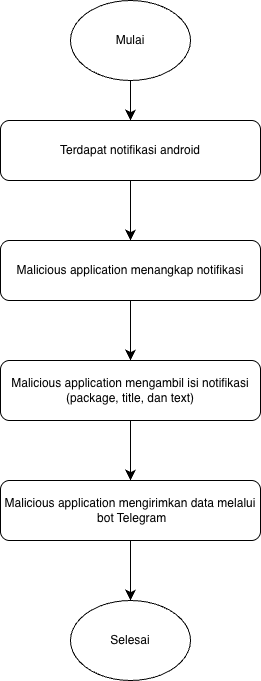

The diagram above was exported from draw.io. Its source (the exported page's mxGraphModel, read from the mxfile embedded in the PNG):
<mxGraphModel dx="1455" dy="779" grid="1" gridSize="10" guides="1" tooltips="1" connect="1" arrows="1" fold="1" page="1" pageScale="1" pageWidth="827" pageHeight="1169" math="0" shadow="0">
  <root>
    <mxCell id="0" />
    <mxCell id="1" parent="0" />
    <mxCell id="GcTnvtjCmVW-dUob82xh-5" edge="1" parent="1" source="GcTnvtjCmVW-dUob82xh-1" style="edgeStyle=none;curved=1;rounded=0;orthogonalLoop=1;jettySize=auto;html=1;exitX=0.5;exitY=1;exitDx=0;exitDy=0;entryX=0.5;entryY=0;entryDx=0;entryDy=0;fontSize=12;startSize=8;endSize=8;" target="GcTnvtjCmVW-dUob82xh-3">
      <mxGeometry relative="1" as="geometry" />
    </mxCell>
    <mxCell id="GcTnvtjCmVW-dUob82xh-1" parent="1" style="ellipse;whiteSpace=wrap;html=1;" value="" vertex="1">
      <mxGeometry height="80" width="120" x="250" y="40" as="geometry" />
    </mxCell>
    <mxCell id="GcTnvtjCmVW-dUob82xh-2" parent="1" style="text;html=1;whiteSpace=wrap;strokeColor=none;fillColor=none;align=center;verticalAlign=middle;rounded=0;" value="Mulai" vertex="1">
      <mxGeometry height="30" width="60" x="280" y="65" as="geometry" />
    </mxCell>
    <mxCell id="GcTnvtjCmVW-dUob82xh-8" edge="1" parent="1" source="GcTnvtjCmVW-dUob82xh-3" style="edgeStyle=none;curved=1;rounded=0;orthogonalLoop=1;jettySize=auto;html=1;exitX=0.5;exitY=1;exitDx=0;exitDy=0;entryX=0.5;entryY=0;entryDx=0;entryDy=0;fontSize=12;startSize=8;endSize=8;" target="GcTnvtjCmVW-dUob82xh-6">
      <mxGeometry relative="1" as="geometry" />
    </mxCell>
    <mxCell id="GcTnvtjCmVW-dUob82xh-3" parent="1" style="rounded=1;whiteSpace=wrap;html=1;" value="Terdapat notifikasi android" vertex="1">
      <mxGeometry height="60" width="260" x="180" y="160" as="geometry" />
    </mxCell>
    <mxCell id="GcTnvtjCmVW-dUob82xh-10" edge="1" parent="1" source="GcTnvtjCmVW-dUob82xh-6" style="edgeStyle=none;curved=1;rounded=0;orthogonalLoop=1;jettySize=auto;html=1;exitX=0.5;exitY=1;exitDx=0;exitDy=0;entryX=0.5;entryY=0;entryDx=0;entryDy=0;fontSize=12;startSize=8;endSize=8;" target="GcTnvtjCmVW-dUob82xh-9">
      <mxGeometry relative="1" as="geometry" />
    </mxCell>
    <mxCell id="GcTnvtjCmVW-dUob82xh-6" parent="1" style="rounded=1;whiteSpace=wrap;html=1;" value="Malicious application menangkap notifikasi" vertex="1">
      <mxGeometry height="60" width="260" x="180" y="280" as="geometry" />
    </mxCell>
    <mxCell id="GcTnvtjCmVW-dUob82xh-12" edge="1" parent="1" source="GcTnvtjCmVW-dUob82xh-9" style="edgeStyle=none;curved=1;rounded=0;orthogonalLoop=1;jettySize=auto;html=1;exitX=0.5;exitY=1;exitDx=0;exitDy=0;entryX=0.5;entryY=0;entryDx=0;entryDy=0;fontSize=12;startSize=8;endSize=8;">
      <mxGeometry relative="1" as="geometry">
        <mxPoint x="310" y="520" as="targetPoint" />
      </mxGeometry>
    </mxCell>
    <mxCell id="GcTnvtjCmVW-dUob82xh-9" parent="1" style="rounded=1;whiteSpace=wrap;html=1;" value="Malicious application mengambil isi notifikasi&lt;div&gt;(package, title, dan text)&lt;/div&gt;" vertex="1">
      <mxGeometry height="60" width="260" x="180" y="400" as="geometry" />
    </mxCell>
    <mxCell id="GcTnvtjCmVW-dUob82xh-16" edge="1" parent="1" source="GcTnvtjCmVW-dUob82xh-13" style="edgeStyle=none;curved=1;rounded=0;orthogonalLoop=1;jettySize=auto;html=1;exitX=0.5;exitY=1;exitDx=0;exitDy=0;entryX=0.5;entryY=0;entryDx=0;entryDy=0;fontSize=12;startSize=8;endSize=8;" target="GcTnvtjCmVW-dUob82xh-17">
      <mxGeometry relative="1" as="geometry">
        <mxPoint x="240" y="800" as="targetPoint" />
      </mxGeometry>
    </mxCell>
    <mxCell id="GcTnvtjCmVW-dUob82xh-13" parent="1" style="rounded=1;whiteSpace=wrap;html=1;" value="Malicious application mengirimkan data melalui&lt;div&gt;&amp;nbsp;bot Telegram&lt;/div&gt;" vertex="1">
      <mxGeometry height="60" width="260" x="180" y="520" as="geometry" />
    </mxCell>
    <mxCell id="GcTnvtjCmVW-dUob82xh-17" parent="1" style="ellipse;whiteSpace=wrap;html=1;" value="Selesai" vertex="1">
      <mxGeometry height="80" width="120" x="250" y="640" as="geometry" />
    </mxCell>
  </root>
</mxGraphModel>